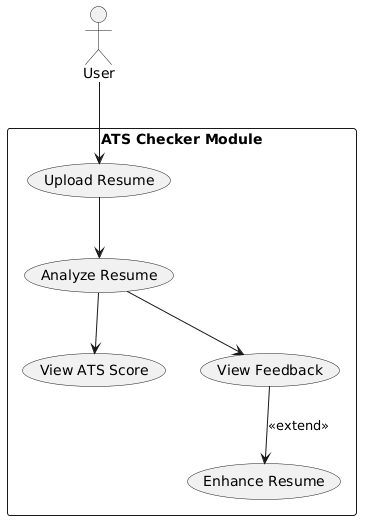

The diagram above was rendered by PlantUML. Its source (embedded in the PNG):
@startuml
actor User

rectangle "ATS Checker Module" {

  User --> (Upload Resume)

  (Upload Resume) --> (Analyze Resume)

  (Analyze Resume) --> (View ATS Score)
  (Analyze Resume) --> (View Feedback)

  (View Feedback) --> (Enhance Resume) : <<extend>>

}
@enduml